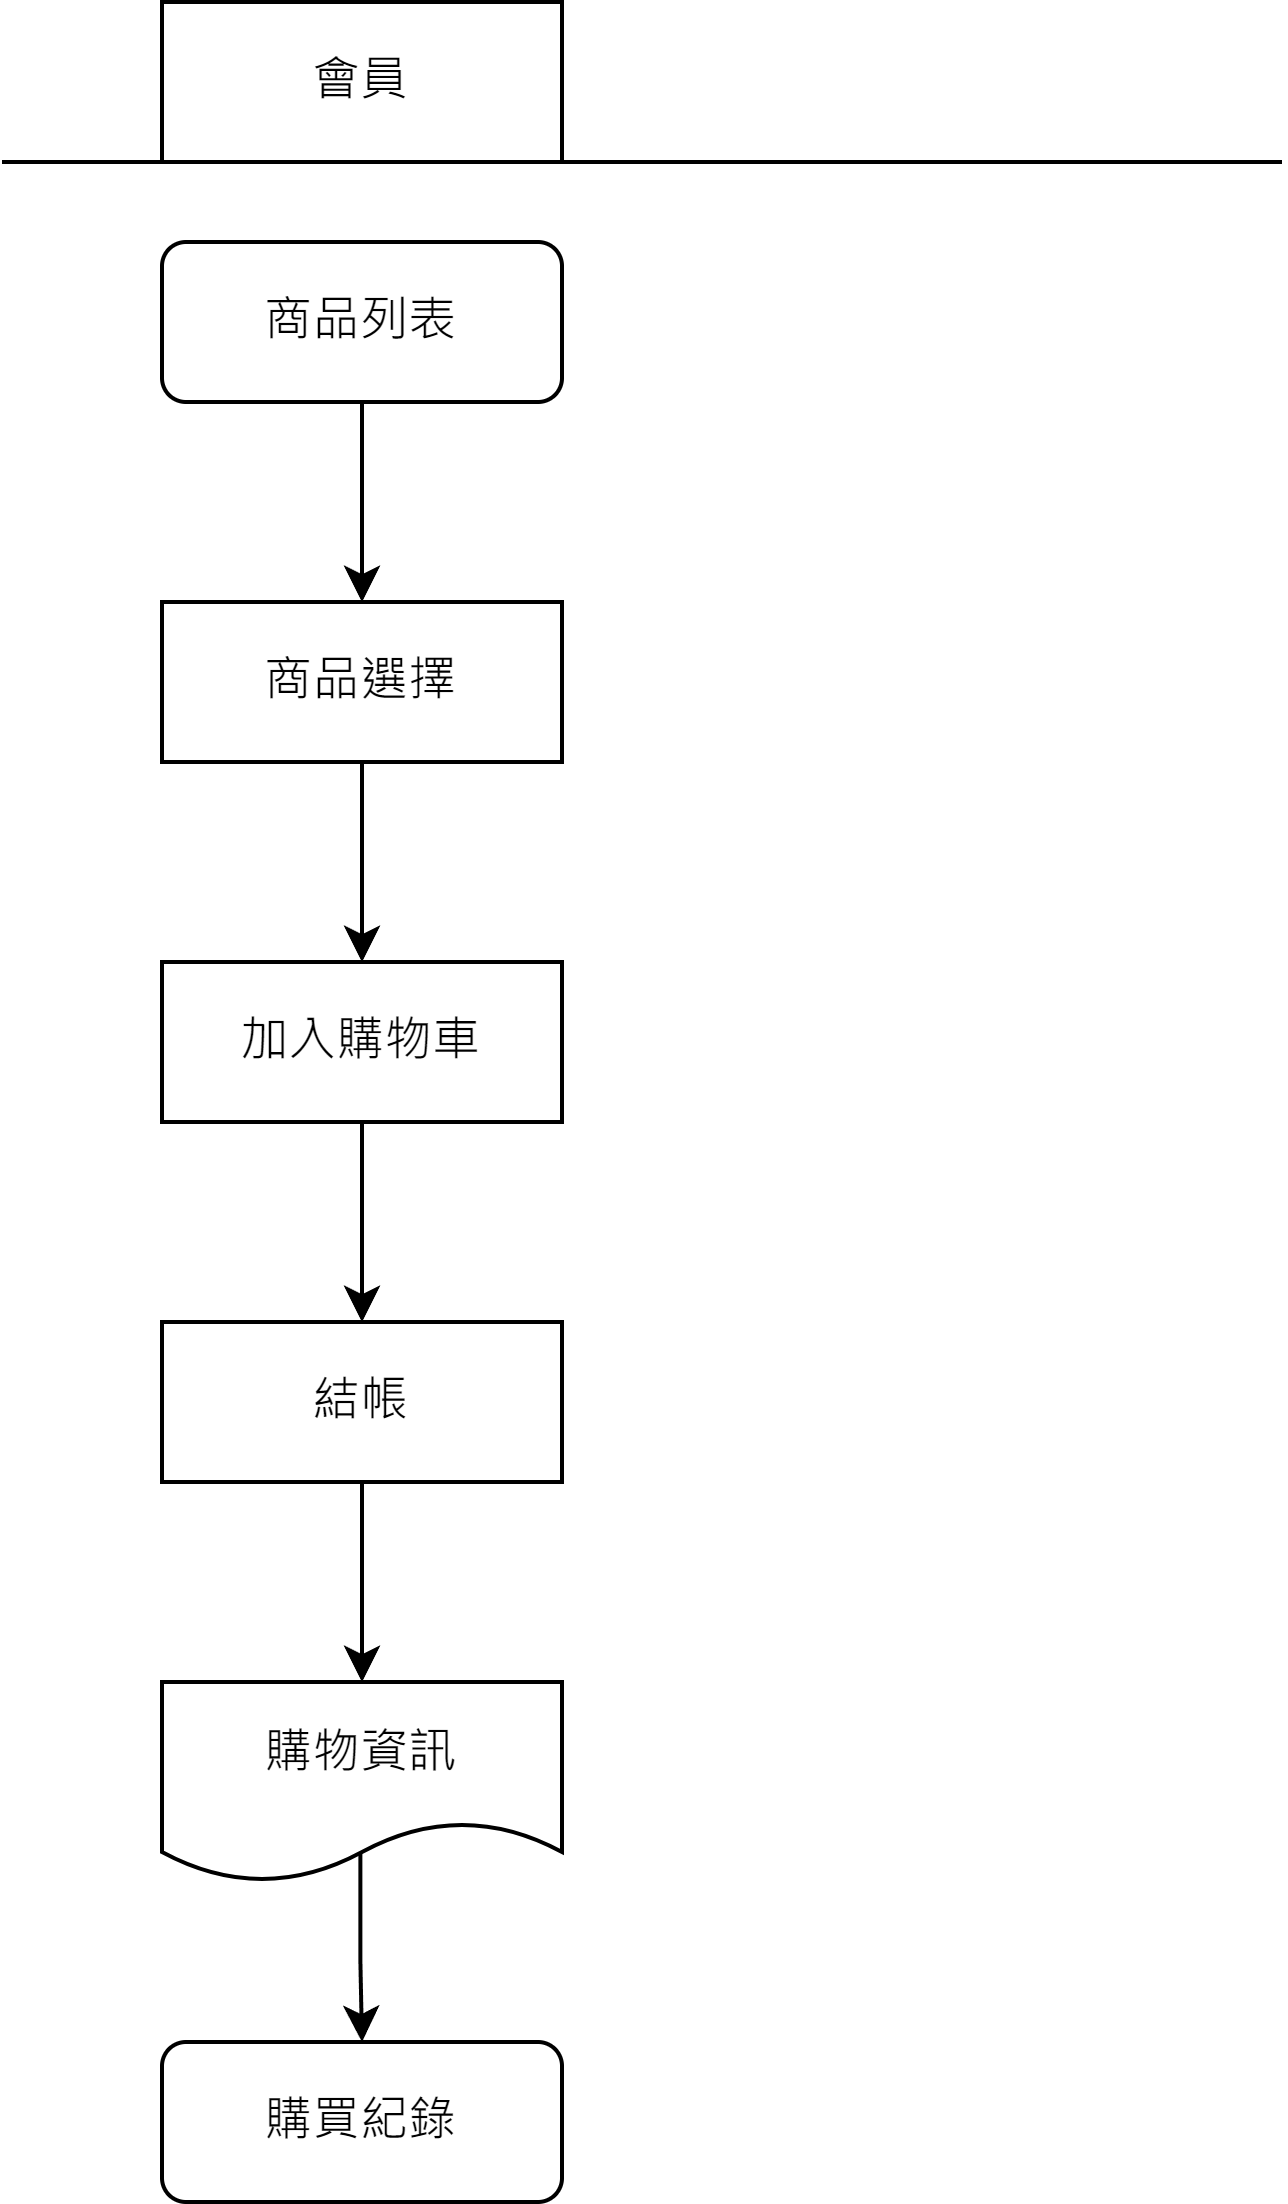

The diagram above was exported from draw.io. Its source (the exported page's mxGraphModel, read from the mxfile embedded in the PNG):
<mxGraphModel dx="1674" dy="756" grid="1" gridSize="10" guides="1" tooltips="1" connect="1" arrows="1" fold="1" page="1" pageScale="1" pageWidth="827" pageHeight="1169" math="0" shadow="0">
  <root>
    <mxCell id="0" />
    <mxCell id="1" parent="0" />
    <mxCell id="2aev3FZf8mPt5c5YR7jI-1" value="會員" style="rounded=0;whiteSpace=wrap;html=1;" parent="1" vertex="1">
      <mxGeometry x="120" y="80" width="100" height="40" as="geometry" />
    </mxCell>
    <mxCell id="87Tu19Khc1DNHpxjGCDr-3" value="" style="edgeStyle=orthogonalEdgeStyle;rounded=0;orthogonalLoop=1;jettySize=auto;html=1;" parent="1" source="2aev3FZf8mPt5c5YR7jI-3" target="87Tu19Khc1DNHpxjGCDr-1" edge="1">
      <mxGeometry relative="1" as="geometry" />
    </mxCell>
    <mxCell id="2aev3FZf8mPt5c5YR7jI-3" value="商品列表" style="rounded=1;whiteSpace=wrap;html=1;" parent="1" vertex="1">
      <mxGeometry x="120" y="140" width="100" height="40" as="geometry" />
    </mxCell>
    <mxCell id="2aev3FZf8mPt5c5YR7jI-18" value="" style="edgeStyle=orthogonalEdgeStyle;rounded=0;orthogonalLoop=1;jettySize=auto;html=1;exitX=0.496;exitY=0.848;exitDx=0;exitDy=0;exitPerimeter=0;" parent="1" source="2aev3FZf8mPt5c5YR7jI-9" target="2aev3FZf8mPt5c5YR7jI-16" edge="1">
      <mxGeometry relative="1" as="geometry" />
    </mxCell>
    <mxCell id="2aev3FZf8mPt5c5YR7jI-9" value="購物資訊" style="shape=document;whiteSpace=wrap;html=1;boundedLbl=1;" parent="1" vertex="1">
      <mxGeometry x="120" y="500" width="100" height="50" as="geometry" />
    </mxCell>
    <mxCell id="2aev3FZf8mPt5c5YR7jI-10" value="" style="endArrow=none;html=1;rounded=0;" parent="1" edge="1">
      <mxGeometry width="50" height="50" relative="1" as="geometry">
        <mxPoint x="80" y="120" as="sourcePoint" />
        <mxPoint x="400" y="120" as="targetPoint" />
      </mxGeometry>
    </mxCell>
    <mxCell id="2aev3FZf8mPt5c5YR7jI-14" value="" style="edgeStyle=orthogonalEdgeStyle;rounded=0;orthogonalLoop=1;jettySize=auto;html=1;" parent="1" source="2aev3FZf8mPt5c5YR7jI-11" target="2aev3FZf8mPt5c5YR7jI-13" edge="1">
      <mxGeometry relative="1" as="geometry" />
    </mxCell>
    <mxCell id="2aev3FZf8mPt5c5YR7jI-11" value="加入購物車" style="rounded=0;whiteSpace=wrap;html=1;" parent="1" vertex="1">
      <mxGeometry x="120" y="320" width="100" height="40" as="geometry" />
    </mxCell>
    <mxCell id="2aev3FZf8mPt5c5YR7jI-15" value="" style="edgeStyle=orthogonalEdgeStyle;rounded=0;orthogonalLoop=1;jettySize=auto;html=1;" parent="1" source="2aev3FZf8mPt5c5YR7jI-13" target="2aev3FZf8mPt5c5YR7jI-9" edge="1">
      <mxGeometry relative="1" as="geometry" />
    </mxCell>
    <mxCell id="2aev3FZf8mPt5c5YR7jI-13" value="結帳" style="rounded=0;whiteSpace=wrap;html=1;" parent="1" vertex="1">
      <mxGeometry x="120" y="410" width="100" height="40" as="geometry" />
    </mxCell>
    <mxCell id="2aev3FZf8mPt5c5YR7jI-16" value="購買紀錄" style="rounded=1;whiteSpace=wrap;html=1;" parent="1" vertex="1">
      <mxGeometry x="120" y="590" width="100" height="40" as="geometry" />
    </mxCell>
    <mxCell id="87Tu19Khc1DNHpxjGCDr-4" value="" style="edgeStyle=orthogonalEdgeStyle;rounded=0;orthogonalLoop=1;jettySize=auto;html=1;" parent="1" source="87Tu19Khc1DNHpxjGCDr-1" target="2aev3FZf8mPt5c5YR7jI-11" edge="1">
      <mxGeometry relative="1" as="geometry" />
    </mxCell>
    <mxCell id="87Tu19Khc1DNHpxjGCDr-1" value="商品選擇" style="rounded=0;whiteSpace=wrap;html=1;" parent="1" vertex="1">
      <mxGeometry x="120" y="230" width="100" height="40" as="geometry" />
    </mxCell>
  </root>
</mxGraphModel>